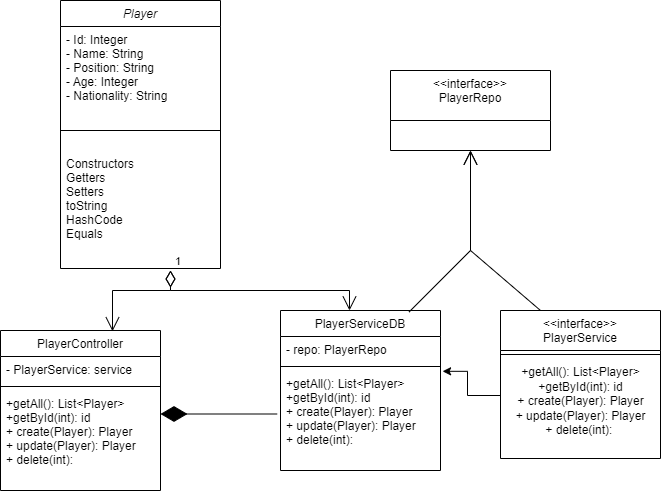

The diagram above was exported from draw.io. Its source (the exported page's mxGraphModel, read from the mxfile embedded in the PNG):
<mxGraphModel dx="580" dy="688" grid="1" gridSize="10" guides="1" tooltips="1" connect="1" arrows="1" fold="1" page="1" pageScale="1" pageWidth="827" pageHeight="1169" math="0" shadow="0">
  <root>
    <mxCell id="WIyWlLk6GJQsqaUBKTNV-0" />
    <mxCell id="WIyWlLk6GJQsqaUBKTNV-1" parent="WIyWlLk6GJQsqaUBKTNV-0" />
    <mxCell id="zkfFHV4jXpPFQw0GAbJ--0" value="Player" style="swimlane;fontStyle=2;align=center;verticalAlign=top;childLayout=stackLayout;horizontal=1;startSize=26;horizontalStack=0;resizeParent=1;resizeLast=0;collapsible=1;marginBottom=0;rounded=0;shadow=0;strokeWidth=1;" parent="WIyWlLk6GJQsqaUBKTNV-1" vertex="1">
      <mxGeometry x="180" y="30" width="160" height="268" as="geometry">
        <mxRectangle x="230" y="140" width="160" height="26" as="alternateBounds" />
      </mxGeometry>
    </mxCell>
    <mxCell id="zkfFHV4jXpPFQw0GAbJ--2" value="- Id: Integer&#10;- Name: String&#10;- Position: String&#10;- Age: Integer&#10;- Nationality: String&#10;" style="text;align=left;verticalAlign=top;spacingLeft=4;spacingRight=4;overflow=hidden;rotatable=0;points=[[0,0.5],[1,0.5]];portConstraint=eastwest;rounded=0;shadow=0;html=0;" parent="zkfFHV4jXpPFQw0GAbJ--0" vertex="1">
      <mxGeometry y="26" width="160" height="84" as="geometry" />
    </mxCell>
    <mxCell id="zkfFHV4jXpPFQw0GAbJ--4" value="" style="line;html=1;strokeWidth=1;align=left;verticalAlign=middle;spacingTop=-1;spacingLeft=3;spacingRight=3;rotatable=0;labelPosition=right;points=[];portConstraint=eastwest;" parent="zkfFHV4jXpPFQw0GAbJ--0" vertex="1">
      <mxGeometry y="110" width="160" height="40" as="geometry" />
    </mxCell>
    <mxCell id="zkfFHV4jXpPFQw0GAbJ--5" value="Constructors&#10;Getters&#10;Setters&#10;toString&#10;HashCode&#10;Equals" style="text;align=left;verticalAlign=top;spacingLeft=4;spacingRight=4;overflow=hidden;rotatable=0;points=[[0,0.5],[1,0.5]];portConstraint=eastwest;" parent="zkfFHV4jXpPFQw0GAbJ--0" vertex="1">
      <mxGeometry y="150" width="160" height="110" as="geometry" />
    </mxCell>
    <mxCell id="zkfFHV4jXpPFQw0GAbJ--6" value="PlayerController&#10;" style="swimlane;fontStyle=0;align=center;verticalAlign=top;childLayout=stackLayout;horizontal=1;startSize=26;horizontalStack=0;resizeParent=1;resizeLast=0;collapsible=1;marginBottom=0;rounded=0;shadow=0;strokeWidth=1;" parent="WIyWlLk6GJQsqaUBKTNV-1" vertex="1">
      <mxGeometry x="120" y="360" width="160" height="160" as="geometry">
        <mxRectangle x="130" y="380" width="160" height="26" as="alternateBounds" />
      </mxGeometry>
    </mxCell>
    <mxCell id="zkfFHV4jXpPFQw0GAbJ--7" value="- PlayerService: service" style="text;align=left;verticalAlign=top;spacingLeft=4;spacingRight=4;overflow=hidden;rotatable=0;points=[[0,0.5],[1,0.5]];portConstraint=eastwest;" parent="zkfFHV4jXpPFQw0GAbJ--6" vertex="1">
      <mxGeometry y="26" width="160" height="26" as="geometry" />
    </mxCell>
    <mxCell id="zkfFHV4jXpPFQw0GAbJ--9" value="" style="line;html=1;strokeWidth=1;align=left;verticalAlign=middle;spacingTop=-1;spacingLeft=3;spacingRight=3;rotatable=0;labelPosition=right;points=[];portConstraint=eastwest;" parent="zkfFHV4jXpPFQw0GAbJ--6" vertex="1">
      <mxGeometry y="52" width="160" height="8" as="geometry" />
    </mxCell>
    <mxCell id="zkfFHV4jXpPFQw0GAbJ--11" value="+getAll(): List&lt;Player&gt;&#10;+getById(int): id&#10;+ create(Player): Player&#10;+ update(Player): Player&#10;+ delete(int): &#10;" style="text;align=left;verticalAlign=top;spacingLeft=4;spacingRight=4;overflow=hidden;rotatable=0;points=[[0,0.5],[1,0.5]];portConstraint=eastwest;" parent="zkfFHV4jXpPFQw0GAbJ--6" vertex="1">
      <mxGeometry y="60" width="160" height="100" as="geometry" />
    </mxCell>
    <mxCell id="zkfFHV4jXpPFQw0GAbJ--13" value="&lt;&lt;interface&gt;&gt;&#10;PlayerService&#10;" style="swimlane;fontStyle=0;align=center;verticalAlign=top;childLayout=stackLayout;horizontal=1;startSize=40;horizontalStack=0;resizeParent=1;resizeLast=0;collapsible=1;marginBottom=0;rounded=0;shadow=0;strokeWidth=1;" parent="WIyWlLk6GJQsqaUBKTNV-1" vertex="1">
      <mxGeometry x="620" y="340" width="160" height="148" as="geometry">
        <mxRectangle x="340" y="380" width="170" height="26" as="alternateBounds" />
      </mxGeometry>
    </mxCell>
    <mxCell id="zkfFHV4jXpPFQw0GAbJ--15" value="" style="line;html=1;strokeWidth=1;align=left;verticalAlign=middle;spacingTop=-1;spacingLeft=3;spacingRight=3;rotatable=0;labelPosition=right;points=[];portConstraint=eastwest;" parent="zkfFHV4jXpPFQw0GAbJ--13" vertex="1">
      <mxGeometry y="40" width="160" height="8" as="geometry" />
    </mxCell>
    <mxCell id="k1SulxsJdzHNtuoXFYPu-15" value="+getAll(): List&amp;lt;Player&amp;gt;&lt;br style=&quot;padding: 0px; margin: 0px;&quot;&gt;+getById(int): id&lt;br style=&quot;padding: 0px; margin: 0px;&quot;&gt;+ create(Player): Player&lt;br style=&quot;padding: 0px; margin: 0px;&quot;&gt;+ update(Player): Player&lt;br style=&quot;padding: 0px; margin: 0px;&quot;&gt;+ delete(int):&amp;nbsp;&lt;div style=&quot;padding: 0px; margin: 0px;&quot;&gt;&lt;br style=&quot;padding: 0px; margin: 0px; text-align: left;&quot;&gt;&lt;/div&gt;" style="text;html=1;align=center;verticalAlign=middle;resizable=0;points=[];autosize=1;strokeColor=none;fillColor=none;" vertex="1" parent="zkfFHV4jXpPFQw0GAbJ--13">
      <mxGeometry y="48" width="160" height="100" as="geometry" />
    </mxCell>
    <mxCell id="zkfFHV4jXpPFQw0GAbJ--17" value="&lt;&lt;interface&gt;&gt;&#10;PlayerRepo" style="swimlane;fontStyle=0;align=center;verticalAlign=top;childLayout=stackLayout;horizontal=1;startSize=50;horizontalStack=0;resizeParent=1;resizeLast=0;collapsible=1;marginBottom=0;rounded=0;shadow=0;strokeWidth=1;" parent="WIyWlLk6GJQsqaUBKTNV-1" vertex="1">
      <mxGeometry x="510" y="100" width="160" height="80" as="geometry">
        <mxRectangle x="550" y="140" width="160" height="26" as="alternateBounds" />
      </mxGeometry>
    </mxCell>
    <mxCell id="k1SulxsJdzHNtuoXFYPu-2" value="PlayerServiceDB&#10;" style="swimlane;fontStyle=0;align=center;verticalAlign=top;childLayout=stackLayout;horizontal=1;startSize=26;horizontalStack=0;resizeParent=1;resizeLast=0;collapsible=1;marginBottom=0;rounded=0;shadow=0;strokeWidth=1;" vertex="1" parent="WIyWlLk6GJQsqaUBKTNV-1">
      <mxGeometry x="400" y="340" width="160" height="160" as="geometry">
        <mxRectangle x="340" y="380" width="170" height="26" as="alternateBounds" />
      </mxGeometry>
    </mxCell>
    <mxCell id="k1SulxsJdzHNtuoXFYPu-3" value="- repo: PlayerRepo" style="text;align=left;verticalAlign=top;spacingLeft=4;spacingRight=4;overflow=hidden;rotatable=0;points=[[0,0.5],[1,0.5]];portConstraint=eastwest;" vertex="1" parent="k1SulxsJdzHNtuoXFYPu-2">
      <mxGeometry y="26" width="160" height="26" as="geometry" />
    </mxCell>
    <mxCell id="k1SulxsJdzHNtuoXFYPu-4" value="" style="line;html=1;strokeWidth=1;align=left;verticalAlign=middle;spacingTop=-1;spacingLeft=3;spacingRight=3;rotatable=0;labelPosition=right;points=[];portConstraint=eastwest;" vertex="1" parent="k1SulxsJdzHNtuoXFYPu-2">
      <mxGeometry y="52" width="160" height="8" as="geometry" />
    </mxCell>
    <mxCell id="k1SulxsJdzHNtuoXFYPu-6" value="+getAll(): List&lt;Player&gt;&#10;+getById(int): id&#10;+ create(Player): Player&#10;+ update(Player): Player&#10;+ delete(int): &#10;" style="text;align=left;verticalAlign=top;spacingLeft=4;spacingRight=4;overflow=hidden;rotatable=0;points=[[0,0.5],[1,0.5]];portConstraint=eastwest;" vertex="1" parent="k1SulxsJdzHNtuoXFYPu-2">
      <mxGeometry y="60" width="160" height="100" as="geometry" />
    </mxCell>
    <mxCell id="k1SulxsJdzHNtuoXFYPu-7" value="1" style="endArrow=open;html=1;endSize=12;startArrow=diamondThin;startSize=14;startFill=0;edgeStyle=orthogonalEdgeStyle;align=left;verticalAlign=bottom;rounded=0;entryX=0.7;entryY=0.005;entryDx=0;entryDy=0;entryPerimeter=0;" edge="1" parent="WIyWlLk6GJQsqaUBKTNV-1" target="zkfFHV4jXpPFQw0GAbJ--6">
      <mxGeometry x="-1" y="3" relative="1" as="geometry">
        <mxPoint x="290" y="300" as="sourcePoint" />
        <mxPoint x="414" y="300" as="targetPoint" />
        <Array as="points">
          <mxPoint x="290" y="320" />
          <mxPoint x="232" y="320" />
        </Array>
      </mxGeometry>
    </mxCell>
    <mxCell id="k1SulxsJdzHNtuoXFYPu-8" value="1" style="endArrow=open;html=1;endSize=12;startArrow=diamondThin;startSize=14;startFill=0;edgeStyle=orthogonalEdgeStyle;align=left;verticalAlign=bottom;rounded=0;" edge="1" parent="WIyWlLk6GJQsqaUBKTNV-1">
      <mxGeometry x="-1" y="3" relative="1" as="geometry">
        <mxPoint x="290" y="300" as="sourcePoint" />
        <mxPoint x="469" y="340" as="targetPoint" />
        <Array as="points">
          <mxPoint x="290" y="320" />
          <mxPoint x="469" y="320" />
        </Array>
      </mxGeometry>
    </mxCell>
    <mxCell id="k1SulxsJdzHNtuoXFYPu-11" style="edgeStyle=orthogonalEdgeStyle;rounded=0;orthogonalLoop=1;jettySize=auto;html=1;exitX=0;exitY=0.5;exitDx=0;exitDy=0;entryX=1.013;entryY=0.008;entryDx=0;entryDy=0;entryPerimeter=0;" edge="1" parent="WIyWlLk6GJQsqaUBKTNV-1" target="k1SulxsJdzHNtuoXFYPu-6">
      <mxGeometry relative="1" as="geometry">
        <mxPoint x="570" y="400.3333333333335" as="targetPoint" />
        <mxPoint x="620" y="425" as="sourcePoint" />
        <Array as="points">
          <mxPoint x="587" y="400" />
        </Array>
      </mxGeometry>
    </mxCell>
    <mxCell id="k1SulxsJdzHNtuoXFYPu-12" value="" style="endArrow=diamondThin;endFill=1;endSize=24;html=1;rounded=0;entryX=1;entryY=0.235;entryDx=0;entryDy=0;entryPerimeter=0;exitX=-0.021;exitY=0.435;exitDx=0;exitDy=0;exitPerimeter=0;" edge="1" parent="WIyWlLk6GJQsqaUBKTNV-1" source="k1SulxsJdzHNtuoXFYPu-6" target="zkfFHV4jXpPFQw0GAbJ--11">
      <mxGeometry width="160" relative="1" as="geometry">
        <mxPoint x="230" y="410" as="sourcePoint" />
        <mxPoint x="390" y="410" as="targetPoint" />
      </mxGeometry>
    </mxCell>
    <mxCell id="k1SulxsJdzHNtuoXFYPu-13" value="" style="endArrow=open;endFill=1;endSize=12;html=1;rounded=0;exitX=0.804;exitY=0.009;exitDx=0;exitDy=0;entryX=0.5;entryY=1;entryDx=0;entryDy=0;exitPerimeter=0;" edge="1" parent="WIyWlLk6GJQsqaUBKTNV-1" source="k1SulxsJdzHNtuoXFYPu-2" target="zkfFHV4jXpPFQw0GAbJ--17">
      <mxGeometry width="160" relative="1" as="geometry">
        <mxPoint x="400" y="280" as="sourcePoint" />
        <mxPoint x="560" y="180" as="targetPoint" />
        <Array as="points">
          <mxPoint x="590" y="280" />
        </Array>
      </mxGeometry>
    </mxCell>
    <mxCell id="k1SulxsJdzHNtuoXFYPu-14" value="" style="endArrow=open;endFill=1;endSize=12;html=1;rounded=0;entryX=0.5;entryY=1;entryDx=0;entryDy=0;exitX=0.25;exitY=0;exitDx=0;exitDy=0;" edge="1" parent="WIyWlLk6GJQsqaUBKTNV-1" source="zkfFHV4jXpPFQw0GAbJ--13" target="zkfFHV4jXpPFQw0GAbJ--17">
      <mxGeometry width="160" relative="1" as="geometry">
        <mxPoint x="660" y="330" as="sourcePoint" />
        <mxPoint x="560" y="280" as="targetPoint" />
        <Array as="points">
          <mxPoint x="590" y="280" />
        </Array>
      </mxGeometry>
    </mxCell>
  </root>
</mxGraphModel>